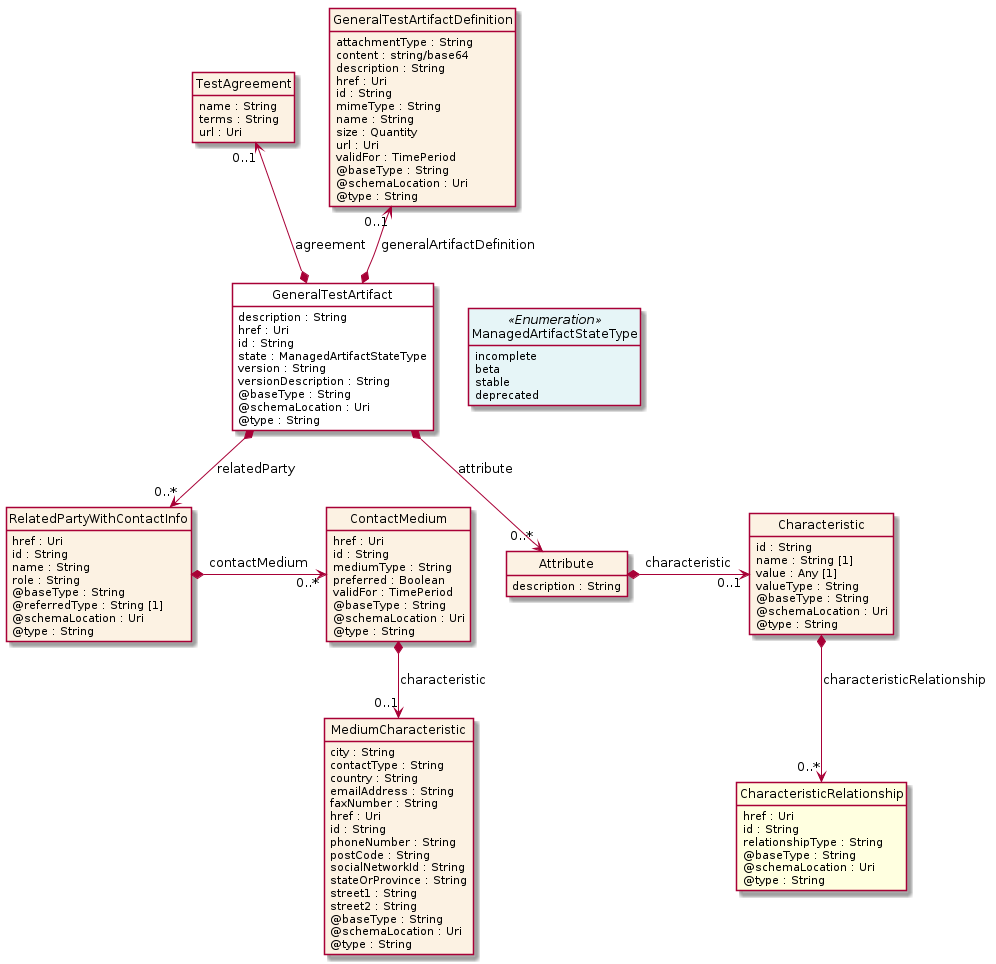

The diagram above was rendered by PlantUML. Its source (embedded in the PNG):
@startuml
hide circle
hide methods
hide stereotype
show <<Enumeration>> stereotype
skinparam class {
   BackgroundColor<<Enumeration>> #E6F5F7
   BackgroundColor<<Ref>> #FFFFE0
   BackgroundColor<<Pivot>> #FFFFFFF
   BackgroundColor<<SimpleType>> #E2F0DA
   BackgroundColor #FCF2E3
}

class GeneralTestArtifact <<Pivot>> {
    description : String
    href : Uri
    id : String
    state : ManagedArtifactStateType
    version : String
    versionDescription : String
    @baseType : String
    @schemaLocation : Uri
    @type : String
}

class TestAgreement  {
    name : String
    terms : String
    url : Uri
}

class GeneralTestArtifactDefinition  {
    attachmentType : String
    content : string/base64
    description : String
    href : Uri
    id : String
    mimeType : String
    name : String
    size : Quantity
    url : Uri
    validFor : TimePeriod
    @baseType : String
    @schemaLocation : Uri
    @type : String
}

class RelatedPartyWithContactInfo  {
    href : Uri
    id : String
    name : String
    role : String
    @baseType : String
    @referredType : String [1]
    @schemaLocation : Uri
    @type : String
}

class ContactMedium  {
    href : Uri
    id : String
    mediumType : String
    preferred : Boolean
    validFor : TimePeriod
    @baseType : String
    @schemaLocation : Uri
    @type : String
}

class MediumCharacteristic  {
    city : String
    contactType : String
    country : String
    emailAddress : String
    faxNumber : String
    href : Uri
    id : String
    phoneNumber : String
    postCode : String
    socialNetworkId : String
    stateOrProvince : String
    street1 : String
    street2 : String
    @baseType : String
    @schemaLocation : Uri
    @type : String
}

class Attribute  {
    description : String
}

class Characteristic  {
    id : String
    name : String [1]
    value : Any [1]
    valueType : String
    @baseType : String
    @schemaLocation : Uri
    @type : String
}

class CharacteristicRelationship  <<Ref>> {
    href : Uri
    id : String
    relationshipType : String
    @baseType : String
    @schemaLocation : Uri
    @type : String
}

class ManagedArtifactStateType <<Enumeration>> {
    incomplete
    beta
    stable
    deprecated
}

GeneralTestArtifact -right[hidden]-> ManagedArtifactStateType

TestAgreement "0..1" <--* GeneralTestArtifact : agreement

GeneralTestArtifactDefinition "0..1" <--* GeneralTestArtifact : generalArtifactDefinition

GeneralTestArtifact *-->  "0..*" Attribute : attribute

GeneralTestArtifact *-->  "0..*" RelatedPartyWithContactInfo : relatedParty

RelatedPartyWithContactInfo *-right-> "0..*" ContactMedium : contactMedium

ContactMedium *-->  "0..1" MediumCharacteristic : characteristic

Attribute *-right-> "0..1" Characteristic : characteristic

Characteristic *-->  "0..*" CharacteristicRelationship : characteristicRelationship

@enduml